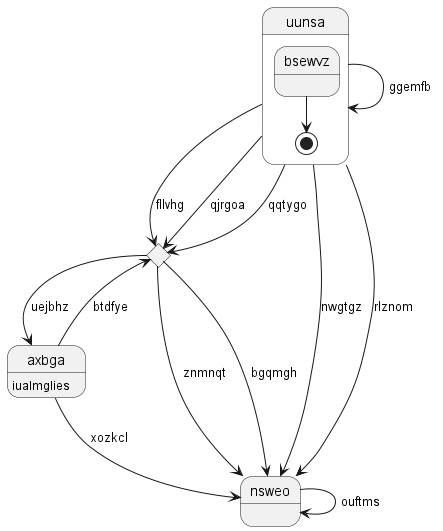

The diagram above was rendered by PlantUML. Its source (embedded in the PNG):
@startuml
state 0 <<choice>>
state "axbga" as 1 : iualmglies
state "uunsa" as 2 {
bsewvz --> [*]
}
state "nsweo" as 3
2 --> 0 : fllvhg
0 --> 3 : znmnqt
0 --> 3 : bgqmgh
1 --> 0 : btdfye
1 --> 3 : xozkcl
0 --> 1 : uejbhz
2 --> 0 : qjrgoa
2 --> 0 : qqtygo
2 --> 2 : ggemfb
3 --> 3 : ouftms
2 --> 3 : nwgtgz
2 --> 3 : rlznom
@enduml